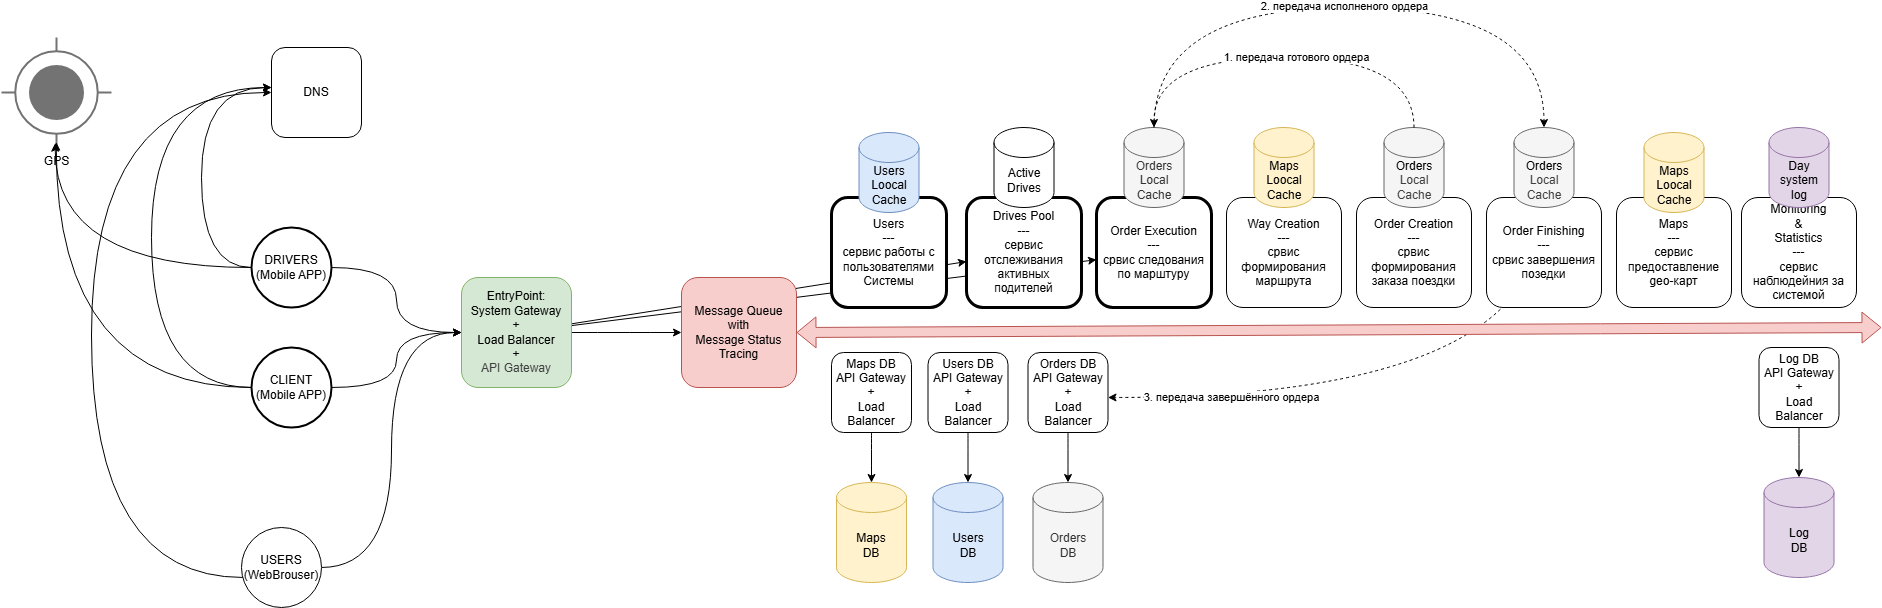

The diagram above was exported from draw.io. Its source (the exported page's mxGraphModel, read from the mxfile embedded in the PNG):
<mxGraphModel dx="1436" dy="609" grid="1" gridSize="10" guides="1" tooltips="1" connect="1" arrows="1" fold="1" page="1" pageScale="1" pageWidth="850" pageHeight="1100" math="0" shadow="0">
  <root>
    <mxCell id="0" />
    <mxCell id="1" parent="0" />
    <mxCell id="62" value="3. передача завершённого ордера" style="edgeStyle=orthogonalEdgeStyle;curved=1;html=1;dashed=1;" edge="1" parent="1" source="56" target="44">
      <mxGeometry x="0.6055" relative="1" as="geometry">
        <Array as="points">
          <mxPoint x="1373" y="560" />
        </Array>
        <mxPoint as="offset" />
      </mxGeometry>
    </mxCell>
    <mxCell id="7" style="edgeStyle=orthogonalEdgeStyle;curved=1;html=1;" edge="1" parent="1" source="2" target="5">
      <mxGeometry relative="1" as="geometry" />
    </mxCell>
    <mxCell id="9" style="edgeStyle=orthogonalEdgeStyle;curved=1;html=1;" edge="1" parent="1" source="2" target="4">
      <mxGeometry relative="1" as="geometry">
        <Array as="points">
          <mxPoint x="30" y="430" />
          <mxPoint x="30" y="250" />
        </Array>
      </mxGeometry>
    </mxCell>
    <mxCell id="2" value="DRIVERS&lt;div&gt;(Mobile APP)&lt;/div&gt;" style="ellipse;whiteSpace=wrap;html=1;aspect=fixed;strokeWidth=2;" vertex="1" parent="1">
      <mxGeometry x="80" y="390" width="80" height="80" as="geometry" />
    </mxCell>
    <mxCell id="8" style="edgeStyle=orthogonalEdgeStyle;curved=1;html=1;" edge="1" parent="1" source="3" target="5">
      <mxGeometry relative="1" as="geometry" />
    </mxCell>
    <mxCell id="10" style="edgeStyle=orthogonalEdgeStyle;curved=1;html=1;" edge="1" parent="1" source="3" target="4">
      <mxGeometry relative="1" as="geometry">
        <Array as="points">
          <mxPoint x="-20" y="550" />
          <mxPoint x="-20" y="250" />
        </Array>
      </mxGeometry>
    </mxCell>
    <mxCell id="3" value="CLIENT&lt;div&gt;(Mobile APP)&lt;/div&gt;" style="ellipse;whiteSpace=wrap;html=1;aspect=fixed;strokeWidth=2;" vertex="1" parent="1">
      <mxGeometry x="80" y="510" width="80" height="80" as="geometry" />
    </mxCell>
    <mxCell id="4" value="DNS" style="rounded=1;whiteSpace=wrap;html=1;" vertex="1" parent="1">
      <mxGeometry x="100" y="210" width="90" height="90" as="geometry" />
    </mxCell>
    <mxCell id="48" style="html=1;" edge="1" parent="1" source="5" target="35">
      <mxGeometry relative="1" as="geometry" />
    </mxCell>
    <mxCell id="49" style="html=1;" edge="1" parent="1" source="5" target="29">
      <mxGeometry relative="1" as="geometry" />
    </mxCell>
    <mxCell id="51" style="edgeStyle=orthogonalEdgeStyle;curved=1;html=1;entryX=0;entryY=0.5;entryDx=0;entryDy=0;" edge="1" parent="1" source="5" target="11">
      <mxGeometry relative="1" as="geometry" />
    </mxCell>
    <mxCell id="5" value="&lt;div&gt;EntryPoint:&lt;/div&gt;&lt;div&gt;System Gateway&lt;/div&gt;&lt;div&gt;+&lt;/div&gt;Load Balancer&lt;div&gt;+&lt;/div&gt;&lt;div&gt;&lt;span style=&quot;color: rgb(63, 63, 63);&quot;&gt;API Gateway&lt;/span&gt;&lt;/div&gt;" style="rounded=1;whiteSpace=wrap;html=1;fillColor=#d5e8d4;strokeColor=#82b366;" vertex="1" parent="1">
      <mxGeometry x="290" y="440" width="110" height="110" as="geometry" />
    </mxCell>
    <mxCell id="11" value="Message Queue&lt;div&gt;with&lt;/div&gt;&lt;div&gt;Message Status Tracing&lt;/div&gt;" style="rounded=1;whiteSpace=wrap;html=1;fillColor=#f8cecc;strokeColor=#b85450;" vertex="1" parent="1">
      <mxGeometry x="510" y="440" width="115" height="110" as="geometry" />
    </mxCell>
    <mxCell id="12" value="Maps&lt;div&gt;---&lt;/div&gt;&lt;div&gt;сервис предоставление&lt;/div&gt;&lt;div&gt;geo-карт&lt;/div&gt;" style="rounded=1;whiteSpace=wrap;html=1;" vertex="1" parent="1">
      <mxGeometry x="1445" y="360" width="115" height="110" as="geometry" />
    </mxCell>
    <mxCell id="13" value="GPS" style="html=1;dashed=0;aspect=fixed;verticalLabelPosition=bottom;verticalAlign=top;align=center;shape=mxgraph.gmdl.gps;strokeColor=#737373;fillColor=#737373;shadow=0;strokeWidth=2;sketch=0;" vertex="1" parent="1">
      <mxGeometry x="-170" y="200" width="110" height="110" as="geometry" />
    </mxCell>
    <mxCell id="16" style="edgeStyle=orthogonalEdgeStyle;curved=1;html=1;entryX=0.488;entryY=0.961;entryDx=0;entryDy=0;entryPerimeter=0;" edge="1" parent="1" source="2" target="13">
      <mxGeometry relative="1" as="geometry" />
    </mxCell>
    <mxCell id="17" style="edgeStyle=orthogonalEdgeStyle;curved=1;html=1;entryX=0.498;entryY=0.951;entryDx=0;entryDy=0;entryPerimeter=0;" edge="1" parent="1" source="3" target="13">
      <mxGeometry relative="1" as="geometry" />
    </mxCell>
    <mxCell id="18" value="&lt;div&gt;Maps&lt;/div&gt;Loocal&lt;div&gt;Cache&lt;/div&gt;" style="shape=cylinder3;whiteSpace=wrap;html=1;boundedLbl=1;backgroundOutline=1;size=15;fillColor=#fff2cc;strokeColor=#d6b656;" vertex="1" parent="1">
      <mxGeometry x="1472.5" y="295" width="60" height="80" as="geometry" />
    </mxCell>
    <mxCell id="19" value="Maps&lt;div&gt;DB&lt;/div&gt;" style="shape=cylinder3;whiteSpace=wrap;html=1;boundedLbl=1;backgroundOutline=1;size=15;fillColor=#fff2cc;strokeColor=#d6b656;" vertex="1" parent="1">
      <mxGeometry x="665" y="645" width="70" height="100" as="geometry" />
    </mxCell>
    <mxCell id="22" style="edgeStyle=orthogonalEdgeStyle;curved=1;html=1;" edge="1" parent="1" source="20" target="19">
      <mxGeometry relative="1" as="geometry" />
    </mxCell>
    <mxCell id="20" value="&lt;div&gt;Maps DB&lt;/div&gt;&lt;div&gt;API Gateway&lt;/div&gt;&lt;div&gt;+&lt;/div&gt;Load&lt;div&gt;Balancer&lt;/div&gt;" style="rounded=1;whiteSpace=wrap;html=1;" vertex="1" parent="1">
      <mxGeometry x="660" y="515" width="80" height="80" as="geometry" />
    </mxCell>
    <mxCell id="23" value="Users&lt;div&gt;---&lt;/div&gt;&lt;div&gt;сервис работы с пользователями Системы&lt;/div&gt;" style="rounded=1;whiteSpace=wrap;html=1;strokeWidth=3;" vertex="1" parent="1">
      <mxGeometry x="660" y="360" width="115" height="110" as="geometry" />
    </mxCell>
    <mxCell id="24" value="&lt;div&gt;Users&lt;/div&gt;Loocal&lt;div&gt;Cache&lt;/div&gt;" style="shape=cylinder3;whiteSpace=wrap;html=1;boundedLbl=1;backgroundOutline=1;size=15;fillColor=#dae8fc;strokeColor=#6c8ebf;" vertex="1" parent="1">
      <mxGeometry x="687.5" y="295" width="60" height="80" as="geometry" />
    </mxCell>
    <mxCell id="28" style="edgeStyle=orthogonalEdgeStyle;curved=1;html=1;" edge="1" parent="1" source="25" target="26">
      <mxGeometry relative="1" as="geometry" />
    </mxCell>
    <mxCell id="25" value="&lt;div&gt;Users DB&lt;/div&gt;&lt;div&gt;API Gateway&lt;/div&gt;&lt;div&gt;+&lt;/div&gt;Load&lt;div&gt;Balancer&lt;/div&gt;" style="rounded=1;whiteSpace=wrap;html=1;" vertex="1" parent="1">
      <mxGeometry x="756.5" y="515" width="80" height="80" as="geometry" />
    </mxCell>
    <mxCell id="26" value="Users&lt;br&gt;&lt;div&gt;DB&lt;/div&gt;" style="shape=cylinder3;whiteSpace=wrap;html=1;boundedLbl=1;backgroundOutline=1;size=15;fillColor=#dae8fc;strokeColor=#6c8ebf;" vertex="1" parent="1">
      <mxGeometry x="761.5" y="645" width="70" height="100" as="geometry" />
    </mxCell>
    <mxCell id="29" value="Drives Pool&lt;div&gt;---&lt;/div&gt;&lt;div&gt;сервис отслеживания активных подителей&lt;/div&gt;" style="rounded=1;whiteSpace=wrap;html=1;strokeWidth=3;" vertex="1" parent="1">
      <mxGeometry x="795" y="360" width="115" height="110" as="geometry" />
    </mxCell>
    <mxCell id="30" value="Way Creation&lt;div&gt;---&lt;/div&gt;&lt;div&gt;срвис формирования маршрута&lt;/div&gt;" style="rounded=1;whiteSpace=wrap;html=1;" vertex="1" parent="1">
      <mxGeometry x="1055" y="360" width="115" height="110" as="geometry" />
    </mxCell>
    <mxCell id="31" value="&lt;div&gt;Active&lt;/div&gt;&lt;div&gt;Drives&lt;/div&gt;" style="shape=cylinder3;whiteSpace=wrap;html=1;boundedLbl=1;backgroundOutline=1;size=15;" vertex="1" parent="1">
      <mxGeometry x="822.5" y="290" width="60" height="80" as="geometry" />
    </mxCell>
    <mxCell id="34" value="Order Creation&lt;div&gt;---&lt;/div&gt;&lt;div&gt;срвис формирования заказа поездки&lt;/div&gt;" style="rounded=1;whiteSpace=wrap;html=1;" vertex="1" parent="1">
      <mxGeometry x="1185" y="360" width="115" height="110" as="geometry" />
    </mxCell>
    <mxCell id="35" value="Order Execution&lt;div&gt;---&lt;/div&gt;&lt;div&gt;срвис следования по марштуру&lt;/div&gt;" style="rounded=1;whiteSpace=wrap;html=1;strokeWidth=3;" vertex="1" parent="1">
      <mxGeometry x="925" y="360" width="115" height="110" as="geometry" />
    </mxCell>
    <mxCell id="37" value="&lt;span style=&quot;color: rgb(0, 0, 0);&quot;&gt;Orders&lt;/span&gt;&lt;div style=&quot;color: rgb(63, 63, 63); scrollbar-color: rgb(226, 226, 226) rgb(251, 251, 251);&quot;&gt;Local&lt;/div&gt;&lt;div style=&quot;color: rgb(63, 63, 63); scrollbar-color: rgb(226, 226, 226) rgb(251, 251, 251);&quot;&gt;Cache&lt;/div&gt;" style="shape=cylinder3;whiteSpace=wrap;html=1;boundedLbl=1;backgroundOutline=1;size=15;fillColor=#f5f5f5;fontColor=#333333;strokeColor=#666666;" vertex="1" parent="1">
      <mxGeometry x="1212.5" y="290" width="60" height="80" as="geometry" />
    </mxCell>
    <mxCell id="38" value="Orders&lt;div&gt;Local&lt;/div&gt;&lt;div&gt;Cache&lt;/div&gt;" style="shape=cylinder3;whiteSpace=wrap;html=1;boundedLbl=1;backgroundOutline=1;size=15;fillColor=#f5f5f5;fontColor=#333333;strokeColor=#666666;" vertex="1" parent="1">
      <mxGeometry x="952.5" y="290" width="60" height="80" as="geometry" />
    </mxCell>
    <mxCell id="41" value="Orders&lt;div&gt;DB&lt;/div&gt;" style="shape=cylinder3;whiteSpace=wrap;html=1;boundedLbl=1;backgroundOutline=1;size=15;fillColor=#f5f5f5;fontColor=#333333;strokeColor=#666666;" vertex="1" parent="1">
      <mxGeometry x="861.5" y="645" width="70" height="100" as="geometry" />
    </mxCell>
    <mxCell id="43" value="Order Finishing&lt;br&gt;&lt;div&gt;---&lt;/div&gt;&lt;div&gt;срвис завершения позедки&lt;/div&gt;" style="rounded=1;whiteSpace=wrap;html=1;" vertex="1" parent="1">
      <mxGeometry x="1315" y="360" width="115" height="110" as="geometry" />
    </mxCell>
    <mxCell id="46" style="edgeStyle=orthogonalEdgeStyle;curved=1;html=1;" edge="1" parent="1" source="44" target="41">
      <mxGeometry relative="1" as="geometry" />
    </mxCell>
    <mxCell id="44" value="&lt;div&gt;Orders DB API Gateway&lt;/div&gt;&lt;div&gt;+&lt;/div&gt;Load&lt;div&gt;Balancer&lt;/div&gt;" style="rounded=1;whiteSpace=wrap;html=1;" vertex="1" parent="1">
      <mxGeometry x="856.5" y="515" width="80" height="80" as="geometry" />
    </mxCell>
    <mxCell id="54" value="" style="shape=flexArrow;endArrow=classic;startArrow=classic;html=1;curved=1;exitX=1;exitY=0.5;exitDx=0;exitDy=0;fillColor=#f8cecc;strokeColor=#b85450;" edge="1" parent="1" source="11">
      <mxGeometry width="100" height="100" relative="1" as="geometry">
        <mxPoint x="730" y="560" as="sourcePoint" />
        <mxPoint x="1710" y="490" as="targetPoint" />
      </mxGeometry>
    </mxCell>
    <mxCell id="55" value="&lt;div&gt;Maps&lt;/div&gt;Loocal&lt;div&gt;Cache&lt;/div&gt;" style="shape=cylinder3;whiteSpace=wrap;html=1;boundedLbl=1;backgroundOutline=1;size=15;fillColor=#fff2cc;strokeColor=#d6b656;" vertex="1" parent="1">
      <mxGeometry x="1082.5" y="290" width="60" height="80" as="geometry" />
    </mxCell>
    <mxCell id="56" value="&lt;span style=&quot;color: rgb(0, 0, 0);&quot;&gt;Orders&lt;/span&gt;&lt;div style=&quot;color: rgb(63, 63, 63); scrollbar-color: rgb(226, 226, 226) rgb(251, 251, 251);&quot;&gt;Local&lt;/div&gt;&lt;div style=&quot;color: rgb(63, 63, 63); scrollbar-color: rgb(226, 226, 226) rgb(251, 251, 251);&quot;&gt;Cache&lt;/div&gt;" style="shape=cylinder3;whiteSpace=wrap;html=1;boundedLbl=1;backgroundOutline=1;size=15;fillColor=#f5f5f5;fontColor=#333333;strokeColor=#666666;" vertex="1" parent="1">
      <mxGeometry x="1342.5" y="290" width="60" height="80" as="geometry" />
    </mxCell>
    <mxCell id="58" value="1" style="edgeStyle=orthogonalEdgeStyle;curved=1;html=1;entryX=0.5;entryY=0;entryDx=0;entryDy=0;entryPerimeter=0;dashed=1;" edge="1" parent="1" source="37" target="38">
      <mxGeometry relative="1" as="geometry">
        <Array as="points">
          <mxPoint x="1243" y="220" />
          <mxPoint x="983" y="220" />
        </Array>
      </mxGeometry>
    </mxCell>
    <mxCell id="60" value="1. передача готового ордера" style="edgeLabel;html=1;align=center;verticalAlign=middle;resizable=0;points=[];" vertex="1" connectable="0" parent="58">
      <mxGeometry x="-0.0609" relative="1" as="geometry">
        <mxPoint as="offset" />
      </mxGeometry>
    </mxCell>
    <mxCell id="59" value="2" style="edgeStyle=orthogonalEdgeStyle;curved=1;html=1;entryX=0.5;entryY=0;entryDx=0;entryDy=0;entryPerimeter=0;dashed=1;" edge="1" parent="1" source="38" target="56">
      <mxGeometry relative="1" as="geometry">
        <Array as="points">
          <mxPoint x="982" y="170" />
          <mxPoint x="1372" y="170" />
        </Array>
      </mxGeometry>
    </mxCell>
    <mxCell id="61" value="2. передача исполненого ордера" style="edgeLabel;html=1;align=center;verticalAlign=middle;resizable=0;points=[];" vertex="1" connectable="0" parent="59">
      <mxGeometry x="-0.0157" y="1" relative="1" as="geometry">
        <mxPoint as="offset" />
      </mxGeometry>
    </mxCell>
    <mxCell id="63" value="Monitoring&lt;div&gt;&amp;amp;&lt;/div&gt;&lt;div&gt;Statistics&lt;br&gt;&lt;div&gt;---&lt;/div&gt;&lt;div&gt;сервис наблюдейния за системой&lt;/div&gt;&lt;/div&gt;" style="rounded=1;whiteSpace=wrap;html=1;" vertex="1" parent="1">
      <mxGeometry x="1570" y="360" width="115" height="110" as="geometry" />
    </mxCell>
    <mxCell id="67" value="Log&lt;div&gt;DB&lt;/div&gt;" style="shape=cylinder3;whiteSpace=wrap;html=1;boundedLbl=1;backgroundOutline=1;size=15;fillColor=#e1d5e7;strokeColor=#9673a6;" vertex="1" parent="1">
      <mxGeometry x="1592.5" y="640" width="70" height="100" as="geometry" />
    </mxCell>
    <mxCell id="68" style="edgeStyle=orthogonalEdgeStyle;curved=1;html=1;" edge="1" parent="1" source="69" target="67">
      <mxGeometry relative="1" as="geometry" />
    </mxCell>
    <mxCell id="69" value="Log DB&lt;br&gt;API Gateway&lt;div&gt;+&lt;/div&gt;&lt;div&gt;Load&lt;/div&gt;&lt;div&gt;Balancer&lt;/div&gt;" style="rounded=1;whiteSpace=wrap;html=1;" vertex="1" parent="1">
      <mxGeometry x="1587.5" y="510" width="80" height="80" as="geometry" />
    </mxCell>
    <mxCell id="70" value="Day system&lt;div&gt;log&lt;/div&gt;" style="shape=cylinder3;whiteSpace=wrap;html=1;boundedLbl=1;backgroundOutline=1;size=15;fillColor=#e1d5e7;strokeColor=#9673a6;" vertex="1" parent="1">
      <mxGeometry x="1597.5" y="290" width="60" height="80" as="geometry" />
    </mxCell>
    <mxCell id="72" style="edgeStyle=orthogonalEdgeStyle;curved=1;html=1;entryX=0;entryY=0.5;entryDx=0;entryDy=0;" edge="1" parent="1" source="71" target="5">
      <mxGeometry relative="1" as="geometry" />
    </mxCell>
    <mxCell id="73" style="edgeStyle=orthogonalEdgeStyle;curved=1;html=1;entryX=0;entryY=0.5;entryDx=0;entryDy=0;" edge="1" parent="1" source="71" target="4">
      <mxGeometry relative="1" as="geometry">
        <Array as="points">
          <mxPoint x="-80" y="740" />
          <mxPoint x="-80" y="255" />
        </Array>
      </mxGeometry>
    </mxCell>
    <mxCell id="71" value="USERS&lt;div&gt;(WebBrouser)&lt;/div&gt;" style="ellipse;whiteSpace=wrap;html=1;aspect=fixed;" vertex="1" parent="1">
      <mxGeometry x="70" y="690" width="80" height="80" as="geometry" />
    </mxCell>
  </root>
</mxGraphModel>